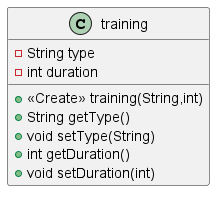

The diagram above was rendered by PlantUML. Its source (embedded in the PNG):
@startuml
class training {
- String type
- int duration
+ <<Create>> training(String,int)
+ String getType()
+ void setType(String)
+ int getDuration()
+ void setDuration(int)
}
@enduml